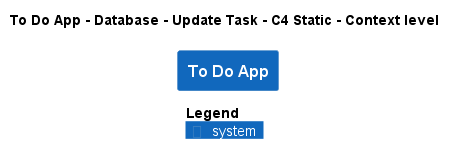

The diagram above was rendered by PlantUML. Its source (embedded in the PNG):
@startuml
!pragma layout smetana
!include ..\..\..\..\..\..\..\.c4s\C4_Context.puml

AddElementTag("c4interflow:lifecycle:new", $bgColor=green, $fontColor=#ffffff, $borderColor=green, $shadowing="False")
AddElementTag("c4interflow:lifecycle:changed", $bgColor=orange, $fontColor=#ffffff, $borderColor=orange, $shadowing="False")
AddElementTag("c4interflow:lifecycle:removed", $bgColor=red, $fontColor=#ffffff, $borderColor=red, $shadowing="False")

AddRelTag("c4interflow:lifecycle:new", $textColor=green, $lineColor=green)
AddRelTag("c4interflow:lifecycle:changed", $textColor=orange, $lineColor=orange)
AddRelTag("c4interflow:lifecycle:removed", $textColor=red, $lineColor=red)

SHOW_PERSON_PORTRAIT()
LAYOUT_TOP_DOWN()

skinparam linetype polyline

title To Do App - Database - Update Task - C4 Static - Context level

System(ToDoAppExample.SoftwareSystems.ToDoApp, "To Do App", "")



SHOW_LEGEND()
@enduml